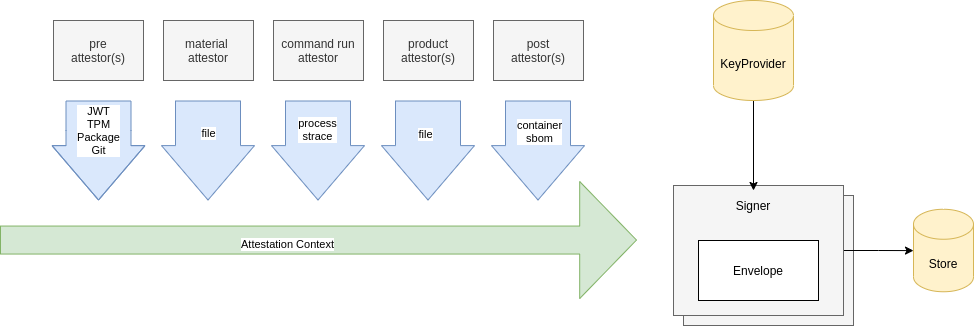

The diagram above was exported from draw.io. Its source (the exported page's mxGraphModel, read from the mxfile embedded in the PNG):
<mxGraphModel dx="1459" dy="598" grid="1" gridSize="10" guides="1" tooltips="1" connect="1" arrows="1" fold="1" page="1" pageScale="1" pageWidth="850" pageHeight="1100" math="0" shadow="0">
  <root>
    <mxCell id="0" />
    <mxCell id="1" parent="0" />
    <mxCell id="T7DKRrRiWustN3KGu9RU-14" value="" style="rounded=0;whiteSpace=wrap;html=1;fillColor=#f5f5f5;fontColor=#333333;strokeColor=#666666;" parent="1" vertex="1">
      <mxGeometry x="340" y="495" width="170" height="130" as="geometry" />
    </mxCell>
    <mxCell id="T7DKRrRiWustN3KGu9RU-13" style="edgeStyle=orthogonalEdgeStyle;rounded=0;orthogonalLoop=1;jettySize=auto;html=1;" parent="1" source="T7DKRrRiWustN3KGu9RU-8" target="T7DKRrRiWustN3KGu9RU-12" edge="1">
      <mxGeometry relative="1" as="geometry" />
    </mxCell>
    <mxCell id="T7DKRrRiWustN3KGu9RU-8" value="" style="rounded=0;whiteSpace=wrap;html=1;fillColor=#f5f5f5;fontColor=#333333;strokeColor=#666666;" parent="1" vertex="1">
      <mxGeometry x="330" y="485" width="170" height="130" as="geometry" />
    </mxCell>
    <mxCell id="yuCCSdwxj20OXshZHasq-5" value="material &lt;br&gt;attestor" style="rounded=0;whiteSpace=wrap;html=1;fillColor=#f5f5f5;fontColor=#333333;strokeColor=#666666;" parent="1" vertex="1">
      <mxGeometry x="-180" y="320" width="90" height="60" as="geometry" />
    </mxCell>
    <mxCell id="yuCCSdwxj20OXshZHasq-1" value="pre&lt;br&gt;attestor(s)" style="rounded=0;whiteSpace=wrap;html=1;fillColor=#f5f5f5;fontColor=#333333;strokeColor=#666666;" parent="1" vertex="1">
      <mxGeometry x="-290" y="320" width="90" height="60" as="geometry" />
    </mxCell>
    <mxCell id="yuCCSdwxj20OXshZHasq-6" value="command run&lt;br&gt;attestor" style="rounded=0;whiteSpace=wrap;html=1;fillColor=#f5f5f5;fontColor=#333333;strokeColor=#666666;" parent="1" vertex="1">
      <mxGeometry x="-70" y="320" width="90" height="60" as="geometry" />
    </mxCell>
    <mxCell id="yuCCSdwxj20OXshZHasq-8" value="product&lt;br&gt;attestor(s)" style="rounded=0;whiteSpace=wrap;html=1;fillColor=#f5f5f5;fontColor=#333333;strokeColor=#666666;" parent="1" vertex="1">
      <mxGeometry x="40" y="320" width="90" height="60" as="geometry" />
    </mxCell>
    <mxCell id="yuCCSdwxj20OXshZHasq-9" value="post&lt;br&gt;attestor(s)" style="rounded=0;whiteSpace=wrap;html=1;fillColor=#f5f5f5;fontColor=#333333;strokeColor=#666666;" parent="1" vertex="1">
      <mxGeometry x="150" y="320" width="90" height="60" as="geometry" />
    </mxCell>
    <mxCell id="yuCCSdwxj20OXshZHasq-10" value="" style="shape=flexArrow;endArrow=classic;html=1;rounded=0;endWidth=88;endSize=18.6;width=28;fillColor=#d5e8d4;strokeColor=#82b366;" parent="1" edge="1">
      <mxGeometry width="50" height="50" relative="1" as="geometry">
        <mxPoint x="-343.5" y="539.55" as="sourcePoint" />
        <mxPoint x="293.5" y="539.55" as="targetPoint" />
      </mxGeometry>
    </mxCell>
    <mxCell id="yuCCSdwxj20OXshZHasq-11" value="Attestation Context" style="edgeLabel;html=1;align=center;verticalAlign=middle;resizable=0;points=[];" parent="yuCCSdwxj20OXshZHasq-10" vertex="1" connectable="0">
      <mxGeometry x="-0.0983" y="-4" relative="1" as="geometry">
        <mxPoint as="offset" />
      </mxGeometry>
    </mxCell>
    <mxCell id="yuCCSdwxj20OXshZHasq-12" value="JWT&lt;br&gt;TPM&lt;br&gt;Package&lt;br&gt;Git" style="shape=flexArrow;endArrow=classic;html=1;rounded=0;endWidth=27;endSize=17.8;width=65;fillColor=#dae8fc;strokeColor=#6c8ebf;" parent="1" edge="1">
      <mxGeometry x="-0.4" width="50" height="50" relative="1" as="geometry">
        <mxPoint x="-245" y="400" as="sourcePoint" />
        <mxPoint x="-245" y="500" as="targetPoint" />
        <Array as="points">
          <mxPoint x="-245" y="430" />
        </Array>
        <mxPoint as="offset" />
      </mxGeometry>
    </mxCell>
    <mxCell id="yuCCSdwxj20OXshZHasq-13" value="" style="shape=flexArrow;endArrow=classic;html=1;rounded=0;endWidth=27;endSize=17.8;width=65;fillColor=#dae8fc;strokeColor=#6c8ebf;" parent="1" edge="1">
      <mxGeometry width="50" height="50" relative="1" as="geometry">
        <mxPoint x="-135.5" y="400" as="sourcePoint" />
        <mxPoint x="-135.5" y="500" as="targetPoint" />
      </mxGeometry>
    </mxCell>
    <mxCell id="yuCCSdwxj20OXshZHasq-20" value="file" style="edgeLabel;html=1;align=center;verticalAlign=middle;resizable=0;points=[];" parent="yuCCSdwxj20OXshZHasq-13" vertex="1" connectable="0">
      <mxGeometry x="-0.364" relative="1" as="geometry">
        <mxPoint as="offset" />
      </mxGeometry>
    </mxCell>
    <mxCell id="yuCCSdwxj20OXshZHasq-14" value="" style="shape=flexArrow;endArrow=classic;html=1;rounded=0;endWidth=27;endSize=17.8;width=65;fillColor=#dae8fc;strokeColor=#6c8ebf;" parent="1" edge="1">
      <mxGeometry width="50" height="50" relative="1" as="geometry">
        <mxPoint x="-25.5" y="400" as="sourcePoint" />
        <mxPoint x="-25.5" y="500" as="targetPoint" />
      </mxGeometry>
    </mxCell>
    <mxCell id="yuCCSdwxj20OXshZHasq-22" value="process&lt;br&gt;strace" style="edgeLabel;html=1;align=center;verticalAlign=middle;resizable=0;points=[];" parent="yuCCSdwxj20OXshZHasq-14" vertex="1" connectable="0">
      <mxGeometry x="-0.432" y="-1" relative="1" as="geometry">
        <mxPoint as="offset" />
      </mxGeometry>
    </mxCell>
    <mxCell id="yuCCSdwxj20OXshZHasq-15" value="" style="shape=flexArrow;endArrow=classic;html=1;rounded=0;endWidth=27;endSize=17.8;width=65;fillColor=#dae8fc;strokeColor=#6c8ebf;" parent="1" edge="1">
      <mxGeometry width="50" height="50" relative="1" as="geometry">
        <mxPoint x="84.5" y="400" as="sourcePoint" />
        <mxPoint x="84.5" y="500" as="targetPoint" />
      </mxGeometry>
    </mxCell>
    <mxCell id="yuCCSdwxj20OXshZHasq-21" value="file" style="edgeLabel;html=1;align=center;verticalAlign=middle;resizable=0;points=[];" parent="yuCCSdwxj20OXshZHasq-15" vertex="1" connectable="0">
      <mxGeometry x="-0.332" y="-3" relative="1" as="geometry">
        <mxPoint as="offset" />
      </mxGeometry>
    </mxCell>
    <mxCell id="yuCCSdwxj20OXshZHasq-16" value="" style="shape=flexArrow;endArrow=classic;html=1;rounded=0;endWidth=27;endSize=17.8;width=65;fillColor=#dae8fc;strokeColor=#6c8ebf;" parent="1" edge="1">
      <mxGeometry width="50" height="50" relative="1" as="geometry">
        <mxPoint x="194.5" y="400" as="sourcePoint" />
        <mxPoint x="194.5" y="500" as="targetPoint" />
      </mxGeometry>
    </mxCell>
    <mxCell id="yuCCSdwxj20OXshZHasq-23" value="container&lt;br&gt;sbom" style="edgeLabel;html=1;align=center;verticalAlign=middle;resizable=0;points=[];" parent="yuCCSdwxj20OXshZHasq-16" vertex="1" connectable="0">
      <mxGeometry x="-0.54" relative="1" as="geometry">
        <mxPoint x="1" y="7" as="offset" />
      </mxGeometry>
    </mxCell>
    <mxCell id="T7DKRrRiWustN3KGu9RU-2" value="Envelope" style="rounded=0;whiteSpace=wrap;html=1;" parent="1" vertex="1">
      <mxGeometry x="355" y="540" width="120" height="60" as="geometry" />
    </mxCell>
    <mxCell id="T7DKRrRiWustN3KGu9RU-10" style="edgeStyle=orthogonalEdgeStyle;rounded=0;orthogonalLoop=1;jettySize=auto;html=1;entryX=0.5;entryY=0;entryDx=0;entryDy=0;" parent="1" source="T7DKRrRiWustN3KGu9RU-5" target="T7DKRrRiWustN3KGu9RU-9" edge="1">
      <mxGeometry relative="1" as="geometry" />
    </mxCell>
    <mxCell id="T7DKRrRiWustN3KGu9RU-5" value="KeyProvider" style="shape=cylinder3;whiteSpace=wrap;html=1;boundedLbl=1;backgroundOutline=1;size=15;fillColor=#fff2cc;strokeColor=#d6b656;" parent="1" vertex="1">
      <mxGeometry x="370" y="300" width="80" height="100" as="geometry" />
    </mxCell>
    <mxCell id="T7DKRrRiWustN3KGu9RU-9" value="Signer" style="text;html=1;strokeColor=none;fillColor=none;align=center;verticalAlign=middle;whiteSpace=wrap;rounded=0;" parent="1" vertex="1">
      <mxGeometry x="380" y="490" width="60" height="30" as="geometry" />
    </mxCell>
    <mxCell id="T7DKRrRiWustN3KGu9RU-12" value="Store" style="shape=cylinder3;whiteSpace=wrap;html=1;boundedLbl=1;backgroundOutline=1;size=15;fillColor=#fff2cc;strokeColor=#d6b656;" parent="1" vertex="1">
      <mxGeometry x="570" y="508.75" width="60" height="82.5" as="geometry" />
    </mxCell>
  </root>
</mxGraphModel>